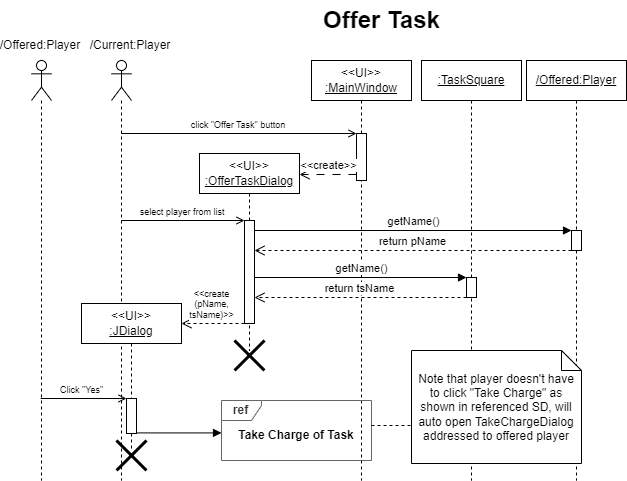

The diagram above was exported from draw.io. Its source (the exported page's mxGraphModel, read from the mxfile embedded in the PNG):
<mxGraphModel dx="1040" dy="672" grid="1" gridSize="10" guides="1" tooltips="1" connect="1" arrows="1" fold="1" page="1" pageScale="1" pageWidth="827" pageHeight="1169" math="0" shadow="0">
  <root>
    <mxCell id="0" />
    <mxCell id="1" parent="0" />
    <mxCell id="PJCGiMnqfB4pxYtoUZcK-18" value="click &quot;Offer Task&quot; button" style="verticalAlign=bottom;startArrow=none;endArrow=open;startSize=8;shadow=0;strokeWidth=1;fontSize=9;startFill=0;movable=1;resizable=1;rotatable=1;deletable=1;editable=1;connectable=1;endFill=0;" parent="1" edge="1">
      <mxGeometry relative="1" as="geometry">
        <mxPoint x="195.70000000000005" y="153" as="sourcePoint" />
        <mxPoint x="431" y="153" as="targetPoint" />
      </mxGeometry>
    </mxCell>
    <mxCell id="PJCGiMnqfB4pxYtoUZcK-27" value="" style="shape=umlLifeline;participant=umlActor;perimeter=lifelinePerimeter;whiteSpace=wrap;html=1;container=1;collapsible=0;recursiveResize=0;verticalAlign=top;spacingTop=36;outlineConnect=0;" parent="1" vertex="1">
      <mxGeometry x="186" y="80" width="20" height="420" as="geometry" />
    </mxCell>
    <mxCell id="Ot5xPGn38nYDQ8N7XD7T-5" value="" style="shape=umlDestroy;whiteSpace=wrap;html=1;strokeWidth=3;" parent="PJCGiMnqfB4pxYtoUZcK-27" vertex="1">
      <mxGeometry x="5" y="380" width="30" height="30" as="geometry" />
    </mxCell>
    <mxCell id="PJCGiMnqfB4pxYtoUZcK-29" value="Offer Task" style="text;strokeColor=none;fillColor=none;html=1;fontSize=24;fontStyle=1;verticalAlign=middle;align=center;" parent="1" vertex="1">
      <mxGeometry x="406" y="20" width="100" height="40" as="geometry" />
    </mxCell>
    <mxCell id="PJCGiMnqfB4pxYtoUZcK-35" value="/Current:Player" style="text;html=1;strokeColor=none;fillColor=none;align=center;verticalAlign=middle;whiteSpace=wrap;rounded=0;" parent="1" vertex="1">
      <mxGeometry x="175" y="50" width="60" height="30" as="geometry" />
    </mxCell>
    <mxCell id="PJCGiMnqfB4pxYtoUZcK-43" value="" style="shape=umlLifeline;participant=umlActor;perimeter=lifelinePerimeter;whiteSpace=wrap;html=1;container=1;collapsible=0;recursiveResize=0;verticalAlign=top;spacingTop=36;outlineConnect=0;" parent="1" vertex="1">
      <mxGeometry x="106" y="80" width="20" height="420" as="geometry" />
    </mxCell>
    <mxCell id="PJCGiMnqfB4pxYtoUZcK-44" value="/Offered:Player" style="text;html=1;strokeColor=none;fillColor=none;align=center;verticalAlign=middle;whiteSpace=wrap;rounded=0;" parent="1" vertex="1">
      <mxGeometry x="85" y="50" width="60" height="30" as="geometry" />
    </mxCell>
    <mxCell id="H487Th8evnUHnVBmls1A-2" value="&amp;lt;&amp;lt;UI&amp;gt;&amp;gt;&lt;br&gt;&lt;u&gt;:MainWindow&lt;/u&gt;" style="shape=umlLifeline;perimeter=lifelinePerimeter;whiteSpace=wrap;html=1;container=1;collapsible=0;recursiveResize=0;outlineConnect=0;" parent="1" vertex="1">
      <mxGeometry x="386" y="80" width="100" height="420" as="geometry" />
    </mxCell>
    <mxCell id="H487Th8evnUHnVBmls1A-3" value="" style="html=1;points=[];perimeter=orthogonalPerimeter;" parent="H487Th8evnUHnVBmls1A-2" vertex="1">
      <mxGeometry x="45" y="73" width="10" height="47" as="geometry" />
    </mxCell>
    <mxCell id="H487Th8evnUHnVBmls1A-5" value="&amp;lt;&amp;lt;create&amp;gt;&amp;gt;" style="html=1;verticalAlign=bottom;endArrow=open;dashed=1;endSize=8;rounded=0;dashPattern=8 8;" parent="H487Th8evnUHnVBmls1A-2" source="H487Th8evnUHnVBmls1A-3" edge="1">
      <mxGeometry relative="1" as="geometry">
        <mxPoint x="43" y="114" as="sourcePoint" />
        <mxPoint x="-12" y="114" as="targetPoint" />
      </mxGeometry>
    </mxCell>
    <mxCell id="PJCGiMnqfB4pxYtoUZcK-26" value="&lt;b&gt;ref&lt;/b&gt;" style="shape=umlFrame;whiteSpace=wrap;html=1;width=40;height=20;fillColor=#FFFFFF;fontColor=#333333;strokeColor=#666666;" parent="H487Th8evnUHnVBmls1A-2" vertex="1">
      <mxGeometry x="-90" y="340" width="150" height="60" as="geometry" />
    </mxCell>
    <mxCell id="Ot5xPGn38nYDQ8N7XD7T-1" value="&amp;lt;&amp;lt;create&lt;br&gt;(pName, &lt;br&gt;tsName)&amp;gt;&amp;gt;" style="html=1;verticalAlign=bottom;endArrow=open;dashed=1;endSize=8;rounded=0;labelBackgroundColor=#FFFFFF;fontSize=9;" parent="H487Th8evnUHnVBmls1A-2" edge="1">
      <mxGeometry x="0.0756" relative="1" as="geometry">
        <mxPoint x="-67" y="263" as="sourcePoint" />
        <mxPoint x="-130" y="263" as="targetPoint" />
        <mxPoint as="offset" />
      </mxGeometry>
    </mxCell>
    <mxCell id="H487Th8evnUHnVBmls1A-4" value="&amp;lt;&amp;lt;UI&amp;gt;&amp;gt;&lt;br&gt;&lt;u&gt;:OfferTaskDialog&lt;/u&gt;" style="shape=umlLifeline;perimeter=lifelinePerimeter;whiteSpace=wrap;html=1;container=1;collapsible=0;recursiveResize=0;outlineConnect=0;" parent="1" vertex="1">
      <mxGeometry x="274" y="173" width="100" height="197" as="geometry" />
    </mxCell>
    <mxCell id="Ot5xPGn38nYDQ8N7XD7T-14" value="" style="html=1;points=[];perimeter=orthogonalPerimeter;fillColor=#FFFFFF;" parent="H487Th8evnUHnVBmls1A-4" vertex="1">
      <mxGeometry x="45" y="67" width="10" height="103" as="geometry" />
    </mxCell>
    <mxCell id="Ot5xPGn38nYDQ8N7XD7T-2" value="&amp;lt;&amp;lt;UI&amp;gt;&amp;gt;&lt;br&gt;&lt;u&gt;:JDialog&lt;/u&gt;" style="shape=umlLifeline;perimeter=lifelinePerimeter;whiteSpace=wrap;html=1;container=1;collapsible=0;recursiveResize=0;outlineConnect=0;" parent="1" vertex="1">
      <mxGeometry x="156" y="323" width="100" height="145" as="geometry" />
    </mxCell>
    <mxCell id="Ot5xPGn38nYDQ8N7XD7T-7" value="" style="html=1;points=[];perimeter=orthogonalPerimeter;" parent="Ot5xPGn38nYDQ8N7XD7T-2" vertex="1">
      <mxGeometry x="45" y="95" width="10" height="35" as="geometry" />
    </mxCell>
    <mxCell id="PJCGiMnqfB4pxYtoUZcK-19" value="select player from list" style="verticalAlign=bottom;startArrow=none;endArrow=open;startSize=8;shadow=0;strokeWidth=1;fontSize=9;startFill=0;movable=1;resizable=1;rotatable=1;deletable=1;editable=1;connectable=1;labelBackgroundColor=none;endFill=0;" parent="1" edge="1">
      <mxGeometry relative="1" as="geometry">
        <mxPoint x="195.81034482758628" y="240" as="sourcePoint" />
        <mxPoint x="319" y="240" as="targetPoint" />
      </mxGeometry>
    </mxCell>
    <mxCell id="Ot5xPGn38nYDQ8N7XD7T-4" value="" style="shape=umlDestroy;whiteSpace=wrap;html=1;strokeWidth=3;" parent="1" vertex="1">
      <mxGeometry x="309" y="360" width="30" height="30" as="geometry" />
    </mxCell>
    <mxCell id="PJCGiMnqfB4pxYtoUZcK-45" value="" style="html=1;verticalAlign=bottom;endArrow=block;rounded=0;" parent="1" edge="1">
      <mxGeometry width="80" relative="1" as="geometry">
        <mxPoint x="211" y="452.4090909090909" as="sourcePoint" />
        <mxPoint x="296" y="452.4090909090909" as="targetPoint" />
      </mxGeometry>
    </mxCell>
    <mxCell id="PJCGiMnqfB4pxYtoUZcK-25" value="&lt;b&gt;Take Charge of Task&lt;/b&gt;" style="text;html=1;strokeColor=none;fillColor=none;align=center;verticalAlign=middle;whiteSpace=wrap;rounded=0;" parent="1" vertex="1">
      <mxGeometry x="301" y="440" width="140" height="30" as="geometry" />
    </mxCell>
    <mxCell id="Ot5xPGn38nYDQ8N7XD7T-8" value="getName()" style="html=1;verticalAlign=bottom;endArrow=block;rounded=0;" parent="1" target="Ot5xPGn38nYDQ8N7XD7T-15" edge="1">
      <mxGeometry width="80" relative="1" as="geometry">
        <mxPoint x="329" y="250" as="sourcePoint" />
        <mxPoint x="661" y="250" as="targetPoint" />
      </mxGeometry>
    </mxCell>
    <mxCell id="Ot5xPGn38nYDQ8N7XD7T-9" value="&lt;u&gt;/Offered:Player&lt;/u&gt;" style="shape=umlLifeline;perimeter=lifelinePerimeter;whiteSpace=wrap;html=1;container=1;collapsible=0;recursiveResize=0;outlineConnect=0;fillColor=#FFFFFF;" parent="1" vertex="1">
      <mxGeometry x="601" y="80" width="100" height="420" as="geometry" />
    </mxCell>
    <mxCell id="Ot5xPGn38nYDQ8N7XD7T-15" value="" style="html=1;points=[];perimeter=orthogonalPerimeter;fillColor=#FFFFFF;" parent="Ot5xPGn38nYDQ8N7XD7T-9" vertex="1">
      <mxGeometry x="45" y="170" width="10" height="20" as="geometry" />
    </mxCell>
    <mxCell id="Ot5xPGn38nYDQ8N7XD7T-11" value="getName()" style="html=1;verticalAlign=bottom;endArrow=block;rounded=0;" parent="1" target="Ot5xPGn38nYDQ8N7XD7T-16" edge="1">
      <mxGeometry width="80" relative="1" as="geometry">
        <mxPoint x="329" y="297" as="sourcePoint" />
        <mxPoint x="406" y="297" as="targetPoint" />
      </mxGeometry>
    </mxCell>
    <mxCell id="Ot5xPGn38nYDQ8N7XD7T-12" value="&lt;u&gt;:TaskSquare&lt;/u&gt;" style="shape=umlLifeline;perimeter=lifelinePerimeter;whiteSpace=wrap;html=1;container=1;collapsible=0;recursiveResize=0;outlineConnect=0;fillColor=#FFFFFF;" parent="1" vertex="1">
      <mxGeometry x="496" y="80" width="100" height="420" as="geometry" />
    </mxCell>
    <mxCell id="Ot5xPGn38nYDQ8N7XD7T-16" value="" style="html=1;points=[];perimeter=orthogonalPerimeter;fillColor=#FFFFFF;" parent="Ot5xPGn38nYDQ8N7XD7T-12" vertex="1">
      <mxGeometry x="45" y="217" width="10" height="20" as="geometry" />
    </mxCell>
    <mxCell id="Ot5xPGn38nYDQ8N7XD7T-13" value="return tsName" style="html=1;verticalAlign=bottom;endArrow=open;dashed=1;endSize=8;rounded=0;" parent="1" edge="1">
      <mxGeometry relative="1" as="geometry">
        <mxPoint x="541" y="317" as="sourcePoint" />
        <mxPoint x="329" y="317" as="targetPoint" />
      </mxGeometry>
    </mxCell>
    <mxCell id="Ot5xPGn38nYDQ8N7XD7T-10" value="return pName" style="html=1;verticalAlign=bottom;endArrow=open;dashed=1;endSize=8;rounded=0;" parent="1" edge="1">
      <mxGeometry relative="1" as="geometry">
        <mxPoint x="646" y="270" as="sourcePoint" />
        <mxPoint x="329" y="270" as="targetPoint" />
      </mxGeometry>
    </mxCell>
    <mxCell id="PJCGiMnqfB4pxYtoUZcK-22" value="Click &quot;Yes&quot; " style="verticalAlign=bottom;startArrow=none;endArrow=open;startSize=8;shadow=0;strokeWidth=1;fontSize=9;startFill=0;movable=1;resizable=1;rotatable=1;deletable=1;editable=1;connectable=1;endFill=0;" parent="1" source="PJCGiMnqfB4pxYtoUZcK-43" target="Ot5xPGn38nYDQ8N7XD7T-7" edge="1">
      <mxGeometry x="0.005" relative="1" as="geometry">
        <mxPoint x="96" y="420.47" as="sourcePoint" />
        <mxPoint x="204.49999999999977" y="420.47" as="targetPoint" />
        <mxPoint as="offset" />
      </mxGeometry>
    </mxCell>
    <mxCell id="Ot5xPGn38nYDQ8N7XD7T-17" value="" style="line;strokeWidth=1;html=1;fontSize=9;fillColor=#FFFFFF;dashed=1;" parent="1" vertex="1">
      <mxGeometry x="446" y="440" width="40" height="10" as="geometry" />
    </mxCell>
    <mxCell id="H487Th8evnUHnVBmls1A-1" value="Note that player doesn't have to click &quot;Take Charge&quot; as shown in referenced SD, will auto open TakeChargeDialog addressed to offered player" style="shape=note;size=20;whiteSpace=wrap;html=1;" parent="1" vertex="1">
      <mxGeometry x="486" y="370" width="170" height="113" as="geometry" />
    </mxCell>
  </root>
</mxGraphModel>